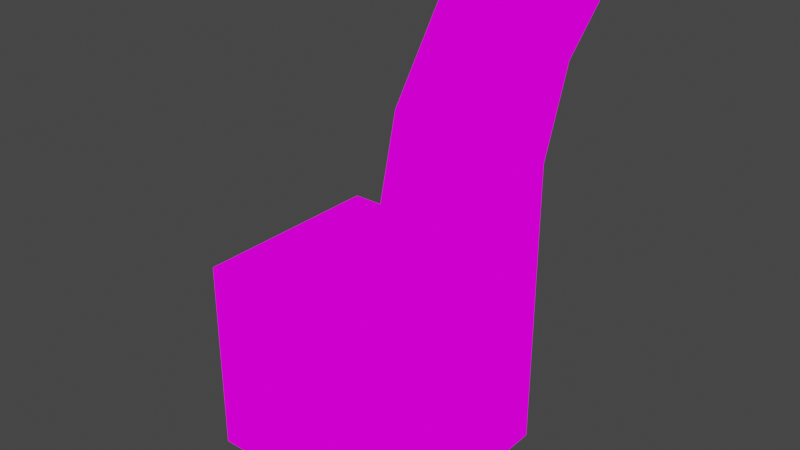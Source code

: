 # Source: yaleOfficeChair.blend  (saved by Blender 2.93.21; exported with 4.5.12 LTS)
import bpy
from mathutils import Matrix  # noqa: F401  (used for matrix-valued properties, if any)

bpy.ops.wm.read_factory_settings(use_empty=True)
scene = bpy.context.scene
scene.name = 'Scene'

# ---- collections
col_collection = bpy.data.collections.new('Collection'); scene.collection.children.link(col_collection)

# ---- images (referenced by path relative to the original .blend; pixels are not part of the script)
import os
ASSET_DIR = os.environ.get("B2B_ASSET_DIR", "")  # directory of the original .blend (textures are referenced by path, not embedded)
HERE = os.path.dirname(os.path.abspath(__file__))  # packed textures are extracted next to this script under _unpacked/

def load_image(name, relpath, width, height, colorspace="sRGB"):
    """Load a texture the original file referenced (path relative to the .blend, or extracted next to this script)."""
    p = next((c for c in (os.path.join(HERE, relpath), os.path.join(ASSET_DIR, relpath)) if relpath and os.path.exists(c)), "")
    if p:
        img = bpy.data.images.load(p, check_existing=True)
        img.name = name
    else:  # same state as the original file: an image datablock whose file is absent (Cycles renders it pink)
        img = bpy.data.images.new(name, width, height)
        img.source = "FILE"
        img.filepath = "//" + (relpath or name)
    img.colorspace_settings.name = colorspace
    return img
img_yaleoffice_png = load_image('yaleOffice.png', 'yaleOffice.png', 1024, 1024, 'sRGB')

# ---- materials (node trees are filled in below, after node groups)
mat_yaleoffice = bpy.data.materials.new('yaleOffice')
mat_yaleoffice.alpha_threshold = 0.0
mat_yaleoffice.use_transparent_shadow = False
mat_yaleoffice.line_color = (0.0, 0.0, 0.0, 1.0)

# ---- material node trees
mat_yaleoffice.use_nodes = True; mat_yaleoffice.node_tree.nodes.clear()
_N = mat_yaleoffice.node_tree.nodes; _L = mat_yaleoffice.node_tree.links
n0 = _N.new('ShaderNodeOutputMaterial'); n0.name = 'Material Output'; n0.location = (400, 0)
n1 = _N.new('ShaderNodeLightPath'); n1.name = 'Light Path'; n1.location = (0, 250)
n2 = _N.new('ShaderNodeBsdfTransparent'); n2.name = 'Transparent BSDF'; n2.location = (-200, -100)
n3 = _N.new('ShaderNodeEmission'); n3.name = 'Emission'; n3.location = (-200, -200)
n4 = _N.new('ShaderNodeMixShader'); n4.name = 'Mix Shader'; n4.location = (200, 0)
n5 = _N.new('ShaderNodeMixShader'); n5.name = 'Mix Shader.001'; n5.location = (0, -100)
n6 = _N.new('ShaderNodeTexImage'); n6.name = 'Image Texture'; n6.location = (-500, 100)
n6.image = img_yaleoffice_png
n6.interpolation = 'Closest'
_L.new(n6.outputs[0], n3.inputs[0])
_L.new(n6.outputs[1], n5.inputs[0])
_L.new(n2.outputs[0], n5.inputs[1])
_L.new(n2.outputs[0], n4.inputs[1])
_L.new(n3.outputs[0], n5.inputs[2])
_L.new(n5.outputs[0], n4.inputs[2])
_L.new(n1.outputs[0], n4.inputs[0])
_L.new(n4.outputs[0], n0.inputs[0])
n0.is_active_output = True

# ---- world
world_world = bpy.data.worlds.new('World'); scene.world = world_world
world_world.use_nodes = True; world_world.node_tree.nodes.clear()
_N = world_world.node_tree.nodes; _L = world_world.node_tree.links
n0 = _N.new('ShaderNodeOutputWorld'); n0.name = 'World Output'; n0.location = (300, 300)
n1 = _N.new('ShaderNodeBackground'); n1.name = 'Background'; n1.location = (10, 300)
n1.inputs[0].default_value = (0.05088, 0.05088, 0.05088, 1.0)
_L.new(n1.outputs[0], n0.inputs[0])
n0.is_active_output = True
world_world.color = (0.05088, 0.05088, 0.05088)
world_world.use_sun_shadow = False
world_world.sun_shadow_jitter_overblur = 0.0

# ---- meshes
me_cube = bpy.data.meshes.new('Cube')
me_cube.from_pydata([(0.5211, 0.0, 1.2), (0.5211, 0.0, 1.2), (0.375, 0.0, 0.4688), (0.4216, 0.0, 0.9708), (0.375, 0.0, 0.7188), (0.4216, 0.0, 0.9708), (0.375, 0.0, 0.2188), (0.375, 0.0, 0.2188), (0.375, 0.0, -0.03125), (0.375, 0.0, 0.4688), (0.375, 0.0, -0.03125), (0.375, 0.0, 0.7188), (0.375, 0.25, 0.7188), (0.375, -0.25, -0.03125), (0.375, 0.25, 0.4688), (0.375, 0.25, -0.03125), (0.375, 0.25, 0.2188), (0.375, -0.25, 0.2188), (0.4216, 0.25, 0.9708), (0.375, -0.25, 0.7188), (-0.1875, -0.25, -0.03125), (0.4216, -0.25, 0.9708), (0.375, -0.25, 0.4688), (0.3125, 0.0, -0.03125), (0.4638, 0.25, 1.225), (0.4638, -0.25, 1.225), (0.5211, -0.25, 1.2), (-0.1875, 0.25, -0.03125), (-0.1875, 0.25, 0.4688), (-0.1875, -0.25, 0.4688), (0.3125, -0.25, 0.4688), (0.3642, -0.25, 0.9957), (0.3125, -0.25, 0.7188), (0.3642, 0.25, 0.9957), (0.3125, -0.25, 0.2188), (0.3125, 0.25, 0.2188), (-0.1875, -0.25, 0.2188), (0.5211, 0.25, 1.2), (0.3125, 0.25, -0.03125), (0.3125, 0.25, 0.4688), (0.3125, -0.25, -0.03125), (-0.1875, 0.25, 0.2188), (-0.1875, 0.0, 0.4688), (0.3125, 0.0, 0.4688), (0.3125, 0.25, 0.7188), (-0.1875, 0.0, -0.03125)], [], [(17, 13, 10, 6), (18, 37, 0, 5), (21, 19, 4, 3), (19, 22, 2, 4), (14, 12, 11, 9), (15, 16, 7, 8), (12, 18, 5, 11), (26, 21, 3, 1), (16, 14, 9, 7), (22, 17, 6, 2), (30, 34, 17, 22), (25, 31, 21, 26), (44, 33, 18, 12), (33, 24, 37, 18), (32, 30, 22, 19), (38, 35, 16, 15), (39, 44, 12, 14), (24, 25, 26, 37), (34, 40, 13, 17), (31, 32, 19, 21), (35, 39, 14, 16), (45, 23, 40, 20), (27, 38, 23, 45), (33, 31, 25, 24), (44, 32, 31, 33), (39, 30, 32, 44), (35, 41, 28, 39), (38, 27, 41, 35), (41, 36, 29, 28), (27, 20, 36, 41), (34, 35, 39, 30), (40, 38, 35, 34), (36, 34, 30, 29), (20, 40, 34, 36), (42, 43, 39, 28), (29, 30, 43, 42)])
_uv = me_cube.uv_layers.new(name='UVMap')
_uv.uv.foreach_set('vector', [0.0001309, 0.4164, 0.0001309, 0.3336, 0.0001309, 0.3336, 0.0001309, 0.4164, 0.0001309, 0.7503, 0.0001309, 0.8331, 0.0001309, 0.8331, 0.0001309, 0.7503, 0.08364, 0.7497, 0.08364, 0.6669, 0.08364, 0.6669, 0.08364, 0.7497, 0.08364, 0.6664, 0.08364, 0.5836, 0.08364, 0.5836, 0.08364, 0.6664, 0.0001309, 0.5836, 0.0001309, 0.6664, 0.0001309, 0.6664, 0.0001309, 0.5836, 0.08364, 0.3336, 0.08364, 0.4164, 0.08364, 0.4164, 0.08364, 0.3336, 0.0001309, 0.6669, 0.0001309, 0.7497, 0.0001309, 0.7497, 0.0001309, 0.6669, 0.08364, 0.8331, 0.08364, 0.7503, 0.08364, 0.7503, 0.08364, 0.8331, 0.08364, 0.4169, 0.08364, 0.4997, 0.08364, 0.4997, 0.08364, 0.4169, 0.0001309, 0.4997, 0.0001309, 0.4169, 0.0001309, 0.4169, 0.0001309, 0.4997, 0.0001309, 0.4997, 0.0001309, 0.4169, 0.0001309, 0.4169, 0.0001309, 0.4997, 0.08364, 0.8331, 0.08364, 0.7503, 0.08364, 0.7503, 0.08364, 0.8331, 0.0001309, 0.6669, 0.0001309, 0.7497, 0.0001309, 0.7497, 0.0001309, 0.6669, 0.0001309, 0.7503, 0.0001309, 0.8331, 0.0001309, 0.8331, 0.0001309, 0.7503, 0.08364, 0.6664, 0.08364, 0.5836, 0.08364, 0.5836, 0.08364, 0.6664, 0.08364, 0.3336, 0.08364, 0.4164, 0.08364, 0.4164, 0.08364, 0.3336, 0.0001309, 0.5836, 0.0001309, 0.6664, 0.0001309, 0.6664, 0.0001309, 0.5836, 0.0001309, 0.8331, 0.08364, 0.8331, 0.08364, 0.8331, 0.0001309, 0.8331, 0.0001309, 0.4164, 0.0001309, 0.3336, 0.0001309, 0.3336, 0.0001309, 0.4164, 0.08364, 0.7497, 0.08364, 0.6669, 0.08364, 0.6669, 0.08364, 0.7497, 0.08364, 0.4169, 0.08364, 0.4997, 0.08364, 0.4997, 0.08364, 0.4169, 0.7541, 0.5003, 0.8376, 0.5003, 0.8376, 0.5831, 0.7541, 0.5831, 0.7541, 0.4169, 0.8376, 0.4169, 0.8376, 0.4997, 0.7541, 0.4997, 0.0001309, 0.7503, 0.08364, 0.7503, 0.08364, 0.8331, 0.0001309, 0.8331, 0.0001309, 0.6669, 0.08364, 0.6669, 0.08364, 0.7497, 0.0001309, 0.7497, 0.0001309, 0.5836, 0.08364, 0.5836, 0.08364, 0.6664, 0.0001309, 0.6664, 0.0001309, 0.4169, 0.08364, 0.4169, 0.08364, 0.4997, 0.0001309, 0.4997, 0.0001309, 0.3336, 0.08364, 0.3336, 0.08364, 0.4164, 0.0001309, 0.4164, 0.0001309, 0.4169, 0.08364, 0.4169, 0.08364, 0.4997, 0.0001309, 0.4997, 0.0001309, 0.3336, 0.08364, 0.3336, 0.08364, 0.4164, 0.0001309, 0.4164, 0.0001309, 0.4169, 0.08364, 0.4169, 0.08364, 0.4997, 0.0001309, 0.4997, 0.0001309, 0.3336, 0.08364, 0.3336, 0.08364, 0.4164, 0.0001309, 0.4164, 0.0001309, 0.4169, 0.08364, 0.4169, 0.08364, 0.4997, 0.0001309, 0.4997, 0.0001309, 0.3336, 0.08364, 0.3336, 0.08364, 0.4164, 0.0001309, 0.4164, 0.0001309, 0.5836, 0.08364, 0.5836, 0.08364, 0.6664, 0.0001309, 0.6664, 0.0001309, 0.5003, 0.08364, 0.5003, 0.08364, 0.5831, 0.0001309, 0.5831])
me_cube.materials.append(mat_yaleoffice)
me_cube.use_remesh_preserve_volume = False
me_cube.use_remesh_preserve_attributes = False
me_cube.use_mirror_vertex_groups = False
me_cube.update()

# ---- objects
ob_cube = bpy.data.objects.new('Cube', me_cube)

# ---- transforms, parenting, visibility, modifiers, constraints
ob_cube.location = (0.0, 0.0, 0.0)
ob_cube.lock_rotations_4d = False
ob_cube.empty_display_type = 'ARROWS'
ob_cube.lineart.crease_threshold = 0.0

# ---- collection membership
col_collection.objects.link(ob_cube)

# ---- scene / render settings (as saved in the file)
scene.frame_start = 1; scene.frame_end = 250; scene.frame_set(1)
scene.render.engine = 'BLENDER_EEVEE_NEXT'
scene.cycles.use_denoising = False
scene.cycles.samples = 128
scene.cycles.sampling_pattern = 'TABULATED_SOBOL'
scene.cycles.use_adaptive_sampling = False
scene.cycles.use_light_tree = False
scene.view_settings.view_transform = 'Filmic'
bpy.context.view_layer.update()

# ---- added for rendering (the .blend has no active camera): camera
cam_auto = bpy.data.cameras.new('AutoCamera')
cam_auto.lens = 50.0
cam_auto.sensor_width = 36.0
cam_auto.clip_end = 1000.0
ob_auto_camera = bpy.data.objects.new('AutoCamera', cam_auto)
scene.collection.objects.link(ob_auto_camera)
ob_auto_camera.location = (1.5792, -1.69487, 1.72679)
ob_auto_camera.rotation_euler = (1.09748, -7.21219e-08, 0.694738)
scene.camera = ob_auto_camera
bpy.context.view_layer.update()
